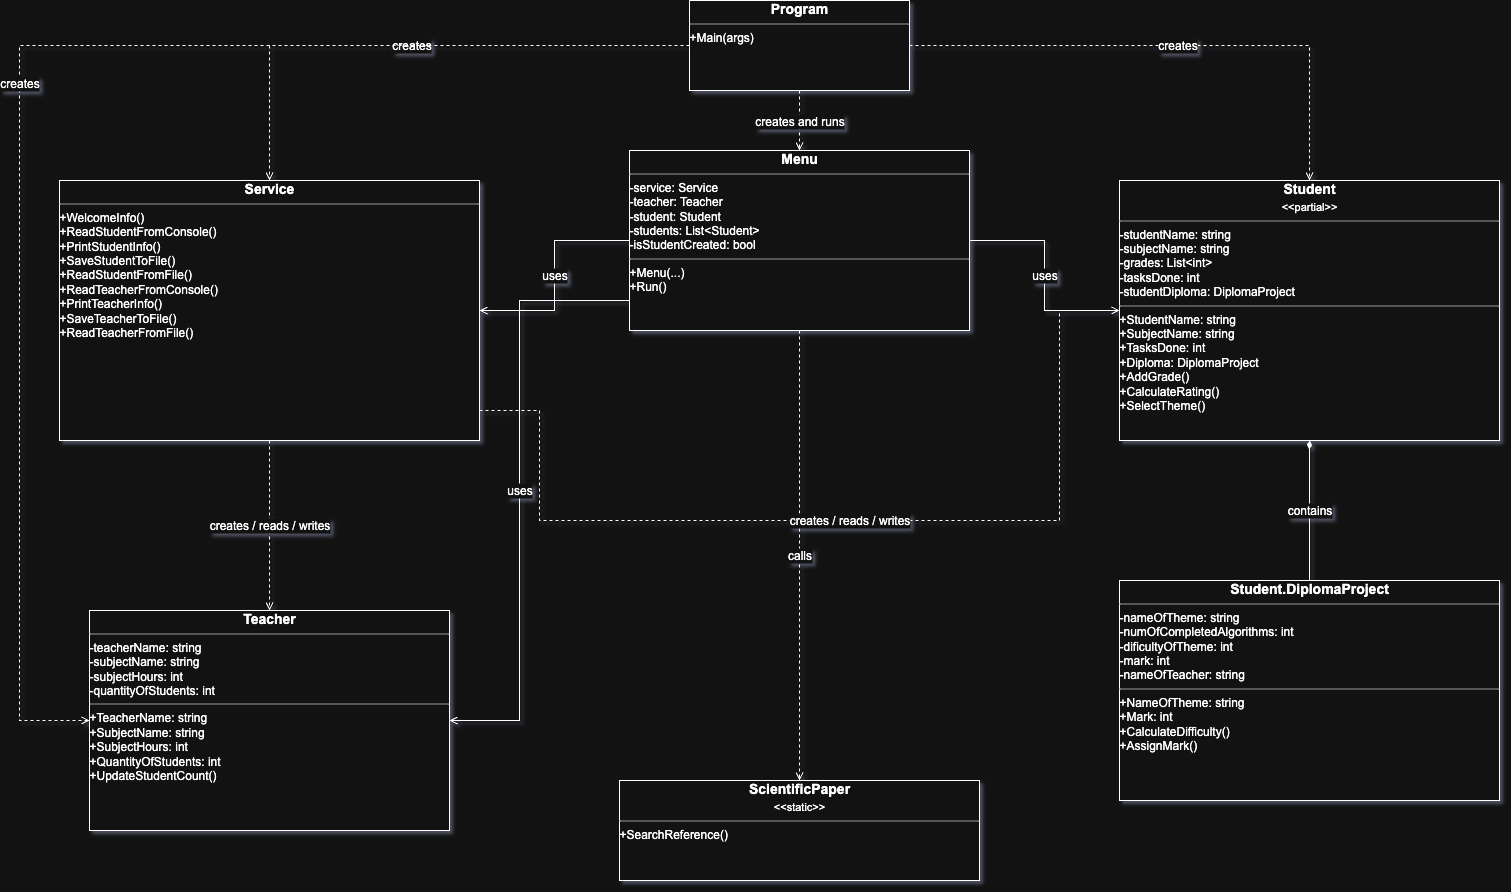

The diagram above was exported from draw.io. Its source (the exported page's mxGraphModel, read from the mxfile embedded in the PNG):
<mxGraphModel dx="526" dy="407" grid="1" gridSize="10" guides="1" tooltips="1" connect="1" arrows="1" fold="1" page="1" pageScale="1" pageWidth="1600" pageHeight="1000" math="0" shadow="0">
  <root>
    <mxCell id="0" />
    <mxCell id="1" parent="0" />
    <mxCell id="program" value="&lt;div style=&quot;text-align:center;font-weight:bold;font-size:14px;&quot;&gt;Program&lt;/div&gt;&lt;hr size=&quot;1&quot;&gt;&lt;div style=&quot;text-align:left;font-size:12px;&quot;&gt;+Main(args)&lt;/div&gt;" style="rounded=0;whiteSpace=wrap;html=1;align=left;verticalAlign=top;spacing=10;spacingTop=8;overflow=fill;fontFamily=Arial;fontSize=12;fontColor=#FFFFFF;" parent="1" vertex="1">
      <mxGeometry x="690" y="40" width="220" height="90" as="geometry" />
    </mxCell>
    <mxCell id="menu" value="&lt;div style=&quot;text-align:center;font-weight:bold;font-size:14px;&quot;&gt;Menu&lt;/div&gt;&lt;hr size=&quot;1&quot;&gt;&lt;div style=&quot;text-align:left;font-size:12px;&quot;&gt;-service: Service&lt;br&gt;-teacher: Teacher&lt;br&gt;-student: Student&lt;br&gt;-students: List&amp;lt;Student&amp;gt;&lt;br&gt;-isStudentCreated: bool&lt;/div&gt;&lt;hr size=&quot;1&quot;&gt;&lt;div style=&quot;text-align:left;font-size:12px;&quot;&gt;+Menu(...)&lt;br&gt;+Run()&lt;/div&gt;" style="rounded=0;whiteSpace=wrap;html=1;align=left;verticalAlign=top;spacing=10;spacingTop=8;overflow=fill;fontFamily=Arial;fontSize=12;fontColor=#FFFFFF;" parent="1" vertex="1">
      <mxGeometry x="630" y="190" width="340" height="180" as="geometry" />
    </mxCell>
    <mxCell id="service" value="&lt;div style=&quot;text-align:center;font-weight:bold;font-size:14px;&quot;&gt;Service&lt;/div&gt;&lt;hr size=&quot;1&quot;&gt;&lt;div style=&quot;text-align:left;font-size:12px;&quot;&gt;+WelcomeInfo()&lt;br&gt;+ReadStudentFromConsole()&lt;br&gt;+PrintStudentInfo()&lt;br&gt;+SaveStudentToFile()&lt;br&gt;+ReadStudentFromFile()&lt;br&gt;+ReadTeacherFromConsole()&lt;br&gt;+PrintTeacherInfo()&lt;br&gt;+SaveTeacherToFile()&lt;br&gt;+ReadTeacherFromFile()&lt;/div&gt;" style="rounded=0;whiteSpace=wrap;html=1;align=left;verticalAlign=top;spacing=10;spacingTop=8;overflow=fill;fontFamily=Arial;fontSize=12;fontColor=#FFFFFF;" parent="1" vertex="1">
      <mxGeometry x="60" y="220" width="420" height="260" as="geometry" />
    </mxCell>
    <mxCell id="student" value="&lt;div style=&quot;text-align:center;font-weight:bold;font-size:14px;&quot;&gt;Student&lt;br&gt;&lt;span style=&quot;font-weight:normal;font-size:11px;&quot;&gt;&amp;lt;&amp;lt;partial&amp;gt;&amp;gt;&lt;/span&gt;&lt;/div&gt;&lt;hr size=&quot;1&quot;&gt;&lt;div style=&quot;text-align:left;font-size:12px;&quot;&gt;-studentName: string&lt;br&gt;-subjectName: string&lt;br&gt;-grades: List&amp;lt;int&amp;gt;&lt;br&gt;-tasksDone: int&lt;br&gt;-studentDiploma: DiplomaProject&lt;/div&gt;&lt;hr size=&quot;1&quot;&gt;&lt;div style=&quot;text-align:left;font-size:12px;&quot;&gt;+StudentName: string&lt;br&gt;+SubjectName: string&lt;br&gt;+TasksDone: int&lt;br&gt;+Diploma: DiplomaProject&lt;br&gt;+AddGrade()&lt;br&gt;+CalculateRating()&lt;br&gt;+SelectTheme()&lt;/div&gt;" style="rounded=0;whiteSpace=wrap;html=1;align=left;verticalAlign=top;spacing=10;spacingTop=8;overflow=fill;fontFamily=Arial;fontSize=12;fontColor=#FFFFFF;" parent="1" vertex="1">
      <mxGeometry x="1120" y="220" width="380" height="260" as="geometry" />
    </mxCell>
    <mxCell id="teacher" value="&lt;div style=&quot;text-align:center;font-weight:bold;font-size:14px;&quot;&gt;Teacher&lt;/div&gt;&lt;hr size=&quot;1&quot;&gt;&lt;div style=&quot;text-align:left;font-size:12px;&quot;&gt;-teacherName: string&lt;br&gt;-subjectName: string&lt;br&gt;-subjectHours: int&lt;br&gt;-quantityOfStudents: int&lt;/div&gt;&lt;hr size=&quot;1&quot;&gt;&lt;div style=&quot;text-align:left;font-size:12px;&quot;&gt;+TeacherName: string&lt;br&gt;+SubjectName: string&lt;br&gt;+SubjectHours: int&lt;br&gt;+QuantityOfStudents: int&lt;br&gt;+UpdateStudentCount()&lt;/div&gt;" style="rounded=0;whiteSpace=wrap;html=1;align=left;verticalAlign=top;spacing=10;spacingTop=8;overflow=fill;fontFamily=Arial;fontSize=12;fontColor=#FFFFFF;" parent="1" vertex="1">
      <mxGeometry x="90" y="650" width="360" height="220" as="geometry" />
    </mxCell>
    <mxCell id="diploma" value="&lt;div style=&quot;text-align:center;font-weight:bold;font-size:14px;&quot;&gt;Student.DiplomaProject&lt;/div&gt;&lt;hr size=&quot;1&quot;&gt;&lt;div style=&quot;text-align:left;font-size:12px;&quot;&gt;-nameOfTheme: string&lt;br&gt;-numOfCompletedAlgorithms: int&lt;br&gt;-dificultyOfTheme: int&lt;br&gt;-mark: int&lt;br&gt;-nameOfTeacher: string&lt;/div&gt;&lt;hr size=&quot;1&quot;&gt;&lt;div style=&quot;text-align:left;font-size:12px;&quot;&gt;+NameOfTheme: string&lt;br&gt;+Mark: int&lt;br&gt;+CalculateDifficulty()&lt;br&gt;+AssignMark()&lt;/div&gt;" style="rounded=0;whiteSpace=wrap;html=1;align=left;verticalAlign=top;spacing=10;spacingTop=8;overflow=fill;fontFamily=Arial;fontSize=12;fontColor=#FFFFFF;" parent="1" vertex="1">
      <mxGeometry x="1120" y="620" width="380" height="220" as="geometry" />
    </mxCell>
    <mxCell id="paper" value="&lt;div style=&quot;text-align:center;font-weight:bold;font-size:14px;&quot;&gt;ScientificPaper&lt;br&gt;&lt;span style=&quot;font-weight:normal;font-size:11px;&quot;&gt;&amp;lt;&amp;lt;static&amp;gt;&amp;gt;&lt;/span&gt;&lt;/div&gt;&lt;hr size=&quot;1&quot;&gt;&lt;div style=&quot;text-align:left;font-size:12px;&quot;&gt;+SearchReference()&lt;/div&gt;" style="rounded=0;whiteSpace=wrap;html=1;align=left;verticalAlign=top;spacing=10;spacingTop=8;overflow=fill;fontFamily=Arial;fontSize=12;fontColor=#FFFFFF;" parent="1" vertex="1">
      <mxGeometry x="620" y="820" width="360" height="100" as="geometry" />
    </mxCell>
    <mxCell id="e_program_menu" value="&lt;font style=&quot;&quot;&gt;creates and runs&lt;/font&gt;" style="edgeStyle=orthogonalEdgeStyle;rounded=0;html=1;dashed=1;endArrow=open;endFill=0;fontColor=#FFFFFF;fontFamily=Arial;fontSize=12;" parent="1" source="program" target="menu" edge="1">
      <mxGeometry x="0.0101" relative="1" as="geometry">
        <mxPoint x="800" y="130" as="sourcePoint" />
        <mxPoint x="800" y="190" as="targetPoint" />
        <mxPoint as="offset" />
      </mxGeometry>
    </mxCell>
    <mxCell id="e_program_service" value="creates" style="edgeStyle=orthogonalEdgeStyle;rounded=0;html=1;dashed=1;endArrow=open;endFill=0;fontColor=#FFFFFF;fontFamily=Arial;fontSize=12;" parent="1" source="program" target="service" edge="1">
      <mxGeometry relative="1" as="geometry">
        <Array as="points">
          <mxPoint x="270" y="85" />
        </Array>
      </mxGeometry>
    </mxCell>
    <mxCell id="e_program_student" value="creates" style="edgeStyle=orthogonalEdgeStyle;rounded=0;html=1;dashed=1;endArrow=open;endFill=0;fontColor=#FFFFFF;fontFamily=Arial;fontSize=12;" parent="1" source="program" target="student" edge="1">
      <mxGeometry relative="1" as="geometry">
        <Array as="points">
          <mxPoint x="1310" y="85" />
        </Array>
      </mxGeometry>
    </mxCell>
    <mxCell id="e_program_teacher" value="creates" style="edgeStyle=orthogonalEdgeStyle;rounded=0;html=1;dashed=1;endArrow=open;endFill=0;fontColor=#FFFFFF;fontFamily=Arial;fontSize=12;" parent="1" source="program" target="teacher" edge="1">
      <mxGeometry relative="1" as="geometry">
        <Array as="points">
          <mxPoint x="20" y="85" />
          <mxPoint x="20" y="760" />
        </Array>
      </mxGeometry>
    </mxCell>
    <mxCell id="e_menu_service" value="uses" style="edgeStyle=orthogonalEdgeStyle;rounded=0;html=1;endArrow=open;endFill=0;fontColor=#FFFFFF;fontFamily=Arial;fontSize=12;" parent="1" source="menu" target="service" edge="1">
      <mxGeometry relative="1" as="geometry" />
    </mxCell>
    <mxCell id="e_menu_student" value="uses" style="edgeStyle=orthogonalEdgeStyle;rounded=0;html=1;endArrow=open;endFill=0;fontColor=#FFFFFF;fontFamily=Arial;fontSize=12;" parent="1" source="menu" target="student" edge="1">
      <mxGeometry relative="1" as="geometry" />
    </mxCell>
    <mxCell id="e_menu_teacher" value="uses" style="edgeStyle=orthogonalEdgeStyle;rounded=0;html=1;endArrow=open;endFill=0;fontColor=#FFFFFF;fontFamily=Arial;fontSize=12;" parent="1" source="menu" target="teacher" edge="1">
      <mxGeometry relative="1" as="geometry">
        <Array as="points">
          <mxPoint x="520" y="340" />
          <mxPoint x="520" y="760" />
        </Array>
      </mxGeometry>
    </mxCell>
    <mxCell id="e_menu_paper" value="calls" style="edgeStyle=orthogonalEdgeStyle;rounded=0;html=1;dashed=1;endArrow=open;endFill=0;fontColor=#FFFFFF;fontFamily=Arial;fontSize=12;" parent="1" source="menu" target="paper" edge="1">
      <mxGeometry relative="1" as="geometry" />
    </mxCell>
    <mxCell id="e_service_student" value="&lt;font&gt;creates / reads / writes&lt;/font&gt;" style="edgeStyle=orthogonalEdgeStyle;rounded=0;html=1;dashed=1;endArrow=open;endFill=0;fontColor=#FFFFFF;fontFamily=Arial;fontSize=12;" parent="1" source="service" target="student" edge="1">
      <mxGeometry relative="1" as="geometry">
        <Array as="points">
          <mxPoint x="540" y="450" />
          <mxPoint x="540" y="560" />
          <mxPoint x="1060" y="560" />
          <mxPoint x="1060" y="350" />
        </Array>
        <mxPoint as="offset" />
      </mxGeometry>
    </mxCell>
    <mxCell id="e_service_teacher" value="creates / reads / writes" style="edgeStyle=orthogonalEdgeStyle;rounded=0;html=1;dashed=1;endArrow=open;endFill=0;fontColor=#FFFFFF;fontFamily=Arial;fontSize=12;" parent="1" source="service" target="teacher" edge="1">
      <mxGeometry relative="1" as="geometry">
        <mxPoint as="offset" />
      </mxGeometry>
    </mxCell>
    <mxCell id="e_student_diploma" value="contains" style="edgeStyle=orthogonalEdgeStyle;rounded=0;html=1;endArrow=none;startArrow=diamondThin;startFill=1;fontColor=#FFFFFF;fontFamily=Arial;fontSize=12;" parent="1" source="student" target="diploma" edge="1">
      <mxGeometry relative="1" as="geometry" />
    </mxCell>
  </root>
</mxGraphModel>